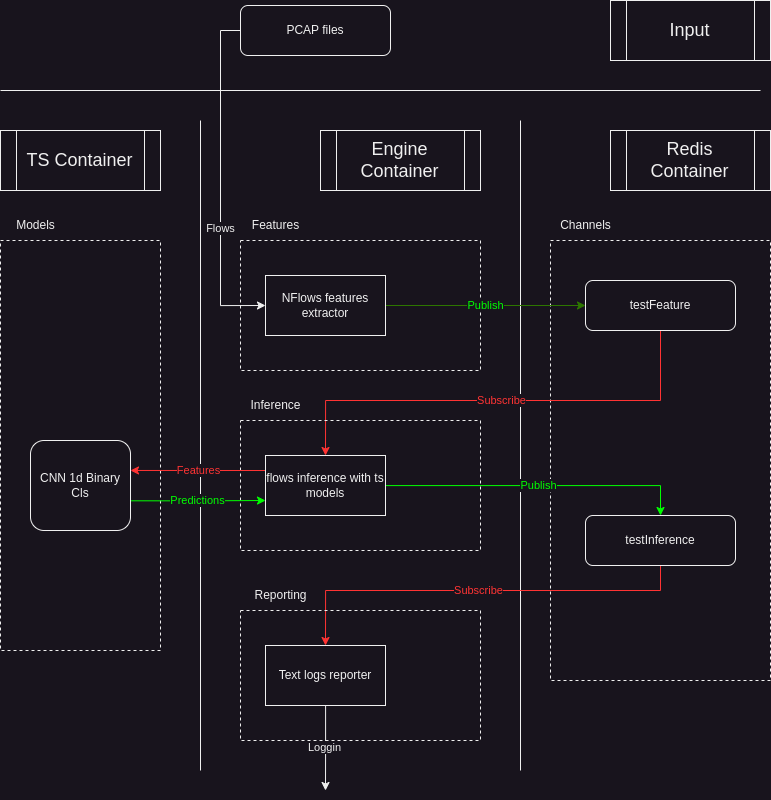

The diagram above was exported from draw.io. Its source (the exported page's mxGraphModel, read from the mxfile embedded in the PNG):
<mxGraphModel dx="1600" dy="956" grid="1" gridSize="10" guides="1" tooltips="1" connect="1" arrows="1" fold="1" page="1" pageScale="1" pageWidth="850" pageHeight="1100" math="0" shadow="0">
  <root>
    <mxCell id="0" />
    <mxCell id="1" parent="0" />
    <mxCell id="9LysEB2pMQVN8E-dzRJ--27" value="Flows" style="edgeStyle=orthogonalEdgeStyle;rounded=0;orthogonalLoop=1;jettySize=auto;html=1;entryX=0;entryY=0.5;entryDx=0;entryDy=0;exitX=0;exitY=0.5;exitDx=0;exitDy=0;" edge="1" parent="1" source="9LysEB2pMQVN8E-dzRJ--1" target="9LysEB2pMQVN8E-dzRJ--25">
      <mxGeometry x="0.2821" relative="1" as="geometry">
        <Array as="points">
          <mxPoint x="260" y="60" />
          <mxPoint x="260" y="335" />
        </Array>
        <mxPoint as="offset" />
      </mxGeometry>
    </mxCell>
    <mxCell id="9LysEB2pMQVN8E-dzRJ--1" value="PCAP files" style="rounded=1;whiteSpace=wrap;html=1;" vertex="1" parent="1">
      <mxGeometry x="280" y="35" width="150" height="50" as="geometry" />
    </mxCell>
    <mxCell id="9LysEB2pMQVN8E-dzRJ--3" value="" style="endArrow=none;html=1;rounded=0;" edge="1" parent="1">
      <mxGeometry width="50" height="50" relative="1" as="geometry">
        <mxPoint x="40" y="120" as="sourcePoint" />
        <mxPoint x="800" y="120" as="targetPoint" />
      </mxGeometry>
    </mxCell>
    <mxCell id="9LysEB2pMQVN8E-dzRJ--4" value="Input" style="shape=process;whiteSpace=wrap;html=1;backgroundOutline=1;fontSize=18;" vertex="1" parent="1">
      <mxGeometry x="650" y="30" width="160" height="60" as="geometry" />
    </mxCell>
    <mxCell id="9LysEB2pMQVN8E-dzRJ--6" value="Engine Container" style="shape=process;whiteSpace=wrap;html=1;backgroundOutline=1;fontSize=18;" vertex="1" parent="1">
      <mxGeometry x="360" y="160" width="160" height="60" as="geometry" />
    </mxCell>
    <mxCell id="9LysEB2pMQVN8E-dzRJ--7" value="" style="endArrow=none;html=1;rounded=0;" edge="1" parent="1">
      <mxGeometry width="50" height="50" relative="1" as="geometry">
        <mxPoint x="560" y="800" as="sourcePoint" />
        <mxPoint x="560" y="150" as="targetPoint" />
      </mxGeometry>
    </mxCell>
    <mxCell id="9LysEB2pMQVN8E-dzRJ--8" value="Redis Container" style="shape=process;whiteSpace=wrap;html=1;backgroundOutline=1;fontSize=18;" vertex="1" parent="1">
      <mxGeometry x="650" y="160" width="160" height="60" as="geometry" />
    </mxCell>
    <mxCell id="9LysEB2pMQVN8E-dzRJ--9" value="" style="rounded=0;whiteSpace=wrap;html=1;fillColor=none;dashed=1;" vertex="1" parent="1">
      <mxGeometry x="590" y="270" width="220" height="440" as="geometry" />
    </mxCell>
    <mxCell id="9LysEB2pMQVN8E-dzRJ--10" value="Channels" style="text;html=1;align=center;verticalAlign=middle;resizable=0;points=[];autosize=1;strokeColor=none;fillColor=none;" vertex="1" parent="1">
      <mxGeometry x="590" y="240" width="70" height="30" as="geometry" />
    </mxCell>
    <mxCell id="9LysEB2pMQVN8E-dzRJ--34" value="Subscribe" style="edgeStyle=orthogonalEdgeStyle;rounded=0;orthogonalLoop=1;jettySize=auto;html=1;entryX=0.5;entryY=0;entryDx=0;entryDy=0;fontColor=#FF3333;strokeColor=#FF3333;" edge="1" parent="1" source="9LysEB2pMQVN8E-dzRJ--11" target="9LysEB2pMQVN8E-dzRJ--29">
      <mxGeometry relative="1" as="geometry">
        <Array as="points">
          <mxPoint x="700" y="430" />
          <mxPoint x="365" y="430" />
        </Array>
      </mxGeometry>
    </mxCell>
    <mxCell id="9LysEB2pMQVN8E-dzRJ--11" value="testFeature" style="rounded=1;whiteSpace=wrap;html=1;" vertex="1" parent="1">
      <mxGeometry x="625" y="310" width="150" height="50" as="geometry" />
    </mxCell>
    <mxCell id="9LysEB2pMQVN8E-dzRJ--32" value="Subscribe" style="edgeStyle=orthogonalEdgeStyle;rounded=0;orthogonalLoop=1;jettySize=auto;html=1;entryX=0.5;entryY=0;entryDx=0;entryDy=0;fontColor=#FF3333;strokeColor=#FF3333;" edge="1" parent="1" source="9LysEB2pMQVN8E-dzRJ--12" target="9LysEB2pMQVN8E-dzRJ--30">
      <mxGeometry relative="1" as="geometry">
        <Array as="points">
          <mxPoint x="700" y="620" />
          <mxPoint x="365" y="620" />
        </Array>
      </mxGeometry>
    </mxCell>
    <mxCell id="9LysEB2pMQVN8E-dzRJ--12" value="testInference" style="rounded=1;whiteSpace=wrap;html=1;" vertex="1" parent="1">
      <mxGeometry x="625" y="545" width="150" height="50" as="geometry" />
    </mxCell>
    <mxCell id="9LysEB2pMQVN8E-dzRJ--13" value="" style="rounded=0;whiteSpace=wrap;html=1;fillColor=none;dashed=1;" vertex="1" parent="1">
      <mxGeometry x="40" y="270" width="160" height="410" as="geometry" />
    </mxCell>
    <mxCell id="9LysEB2pMQVN8E-dzRJ--14" value="Models" style="text;html=1;align=center;verticalAlign=middle;resizable=0;points=[];autosize=1;strokeColor=none;fillColor=none;" vertex="1" parent="1">
      <mxGeometry x="45" y="240" width="60" height="30" as="geometry" />
    </mxCell>
    <mxCell id="9LysEB2pMQVN8E-dzRJ--15" value="Inference" style="text;html=1;align=center;verticalAlign=middle;resizable=0;points=[];autosize=1;strokeColor=none;fillColor=none;" vertex="1" parent="1">
      <mxGeometry x="280" y="420" width="70" height="30" as="geometry" />
    </mxCell>
    <mxCell id="9LysEB2pMQVN8E-dzRJ--16" value="" style="rounded=0;whiteSpace=wrap;html=1;fillColor=none;dashed=1;" vertex="1" parent="1">
      <mxGeometry x="280" y="450" width="240" height="130" as="geometry" />
    </mxCell>
    <mxCell id="9LysEB2pMQVN8E-dzRJ--17" value="Reporting" style="text;html=1;align=center;verticalAlign=middle;resizable=0;points=[];autosize=1;strokeColor=none;fillColor=none;" vertex="1" parent="1">
      <mxGeometry x="280" y="610" width="80" height="30" as="geometry" />
    </mxCell>
    <mxCell id="9LysEB2pMQVN8E-dzRJ--18" value="" style="rounded=0;whiteSpace=wrap;html=1;fillColor=none;dashed=1;" vertex="1" parent="1">
      <mxGeometry x="280" y="640" width="240" height="130" as="geometry" />
    </mxCell>
    <mxCell id="9LysEB2pMQVN8E-dzRJ--21" value="" style="endArrow=none;html=1;rounded=0;" edge="1" parent="1">
      <mxGeometry width="50" height="50" relative="1" as="geometry">
        <mxPoint x="240" y="800" as="sourcePoint" />
        <mxPoint x="240" y="150" as="targetPoint" />
      </mxGeometry>
    </mxCell>
    <mxCell id="9LysEB2pMQVN8E-dzRJ--22" value="TS Container" style="shape=process;whiteSpace=wrap;html=1;backgroundOutline=1;fontSize=18;" vertex="1" parent="1">
      <mxGeometry x="40" y="160" width="160" height="60" as="geometry" />
    </mxCell>
    <mxCell id="9LysEB2pMQVN8E-dzRJ--23" value="Features" style="text;html=1;align=center;verticalAlign=middle;resizable=0;points=[];autosize=1;strokeColor=none;fillColor=none;" vertex="1" parent="1">
      <mxGeometry x="280" y="240" width="70" height="30" as="geometry" />
    </mxCell>
    <mxCell id="9LysEB2pMQVN8E-dzRJ--24" value="" style="rounded=0;whiteSpace=wrap;html=1;fillColor=none;dashed=1;" vertex="1" parent="1">
      <mxGeometry x="280" y="270" width="240" height="130" as="geometry" />
    </mxCell>
    <mxCell id="9LysEB2pMQVN8E-dzRJ--28" value="Publish" style="edgeStyle=orthogonalEdgeStyle;rounded=0;orthogonalLoop=1;jettySize=auto;html=1;fillColor=#60a917;strokeColor=#2D7600;fontColor=#00FF00;" edge="1" parent="1" source="9LysEB2pMQVN8E-dzRJ--25" target="9LysEB2pMQVN8E-dzRJ--11">
      <mxGeometry relative="1" as="geometry" />
    </mxCell>
    <mxCell id="9LysEB2pMQVN8E-dzRJ--25" value="NFlows features extractor" style="rounded=0;whiteSpace=wrap;html=1;" vertex="1" parent="1">
      <mxGeometry x="305" y="305" width="120" height="60" as="geometry" />
    </mxCell>
    <mxCell id="9LysEB2pMQVN8E-dzRJ--33" value="Publish" style="edgeStyle=orthogonalEdgeStyle;rounded=0;orthogonalLoop=1;jettySize=auto;html=1;entryX=0.5;entryY=0;entryDx=0;entryDy=0;strokeColor=#00FF00;fontColor=#00FF00;" edge="1" parent="1" source="9LysEB2pMQVN8E-dzRJ--29" target="9LysEB2pMQVN8E-dzRJ--12">
      <mxGeometry relative="1" as="geometry" />
    </mxCell>
    <mxCell id="9LysEB2pMQVN8E-dzRJ--36" value="Features" style="edgeStyle=orthogonalEdgeStyle;rounded=0;orthogonalLoop=1;jettySize=auto;html=1;entryX=1;entryY=0.333;entryDx=0;entryDy=0;exitX=0;exitY=0.25;exitDx=0;exitDy=0;entryPerimeter=0;strokeColor=#FF3333;fontColor=#FF3333;" edge="1" parent="1" source="9LysEB2pMQVN8E-dzRJ--29" target="9LysEB2pMQVN8E-dzRJ--35">
      <mxGeometry relative="1" as="geometry" />
    </mxCell>
    <mxCell id="9LysEB2pMQVN8E-dzRJ--29" value="flows inference with ts models" style="rounded=0;whiteSpace=wrap;html=1;" vertex="1" parent="1">
      <mxGeometry x="305" y="485" width="120" height="60" as="geometry" />
    </mxCell>
    <mxCell id="9LysEB2pMQVN8E-dzRJ--31" value="Loggin" style="edgeStyle=orthogonalEdgeStyle;rounded=0;orthogonalLoop=1;jettySize=auto;html=1;" edge="1" parent="1" source="9LysEB2pMQVN8E-dzRJ--30">
      <mxGeometry relative="1" as="geometry">
        <mxPoint x="365" y="820" as="targetPoint" />
      </mxGeometry>
    </mxCell>
    <mxCell id="9LysEB2pMQVN8E-dzRJ--30" value="Text logs reporter" style="rounded=0;whiteSpace=wrap;html=1;" vertex="1" parent="1">
      <mxGeometry x="305" y="675" width="120" height="60" as="geometry" />
    </mxCell>
    <mxCell id="9LysEB2pMQVN8E-dzRJ--37" value="Predictions" style="edgeStyle=orthogonalEdgeStyle;rounded=0;orthogonalLoop=1;jettySize=auto;html=1;entryX=0;entryY=0.75;entryDx=0;entryDy=0;exitX=0.987;exitY=0.67;exitDx=0;exitDy=0;exitPerimeter=0;fontColor=#00FF00;strokeColor=#00FF00;" edge="1" parent="1" source="9LysEB2pMQVN8E-dzRJ--35" target="9LysEB2pMQVN8E-dzRJ--29">
      <mxGeometry relative="1" as="geometry" />
    </mxCell>
    <mxCell id="9LysEB2pMQVN8E-dzRJ--35" value="CNN 1d Binary Cls" style="rounded=1;whiteSpace=wrap;html=1;" vertex="1" parent="1">
      <mxGeometry x="70" y="470" width="100" height="90" as="geometry" />
    </mxCell>
  </root>
</mxGraphModel>